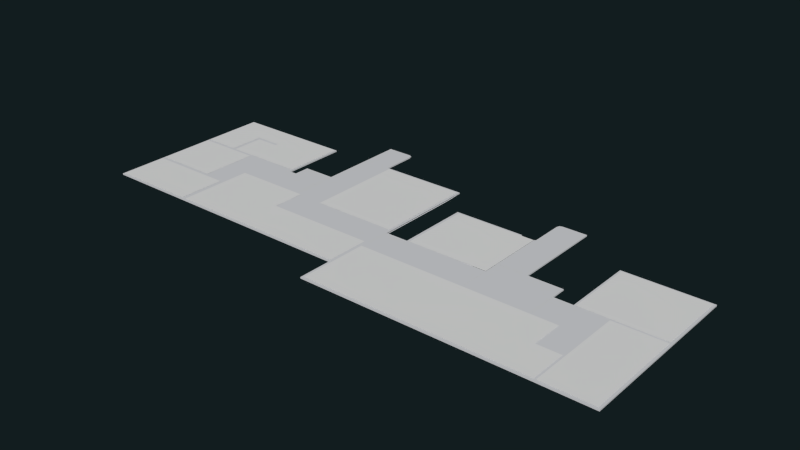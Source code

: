 # Source: St_Etage_bodenDecke.blend  (saved by Blender 2.76.0; exported with 4.5.12 LTS)
import bpy
from mathutils import Matrix  # noqa: F401  (used for matrix-valued properties, if any)

bpy.ops.wm.read_factory_settings(use_empty=True)
scene = bpy.context.scene
scene.name = 'Scene'

# ---- collections
col_collection_11 = bpy.data.collections.new('Collection 11'); scene.collection.children.link(col_collection_11)
col_collection_12 = bpy.data.collections.new('Collection 12'); scene.collection.children.link(col_collection_12)
col_collection_12.hide_render = True
col_collection_12.hide_viewport = True

# ---- materials (node trees are filled in below, after node groups)
mat_floor_mat = bpy.data.materials.new('floor_mat')
mat_floor_mat.alpha_threshold = 0.0
mat_floor_mat.use_transparent_shadow = False
mat_floor_mat.diffuse_color = (0.7047, 0.7124, 0.7357, 1.0)
mat_floor_mat.roughness = 0.5
mat_ceiling_mat = bpy.data.materials.new('ceiling_mat')
mat_ceiling_mat.alpha_threshold = 0.0
mat_ceiling_mat.use_transparent_shadow = False
mat_ceiling_mat.diffuse_color = (0.8841, 0.8572, 0.9114, 1.0)
mat_ceiling_mat.roughness = 0.5

# ---- material node trees

# ---- world
world_world = bpy.data.worlds.new('World'); scene.world = world_world
world_world.color = (0.005979, 0.01231, 0.01341)
world_world.use_sun_shadow = False
world_world.sun_shadow_jitter_overblur = 0.0
world_world.cycles.sampling_method = 'MANUAL'
world_world.cycles.sample_map_resolution = 256

# ---- meshes
me_plane_014 = bpy.data.meshes.new('Plane.014')
me_plane_014.from_pydata([(3.006, 2.599, 0.0), (-3.006, 2.599, 0.0), (3.006, -2.599, 0.0), (-3.006, -2.599, 0.0)], [], [(3, 2, 0, 1)])
_uv = me_plane_014.uv_layers.new(name='UVMap')
_uv.uv.foreach_set('vector', [4.267, 0.4756, 5.842, 0.4756, 5.842, 1.837, 4.267, 1.837])
me_plane_014.use_remesh_preserve_volume = False
me_plane_014.use_remesh_preserve_attributes = False
me_plane_014.use_mirror_vertex_groups = False
me_plane_014.update()
me_plane_013 = bpy.data.meshes.new('Plane.013')
me_plane_013.from_pydata([(6.489, 2.59, 0.0), (-8.244, 2.59, 0.0), (6.489, 0.2029, 0.0), (-8.244, 0.2029, 0.0), (-8.244, -2.59, 0.0), (6.489, -2.59, 0.0), (8.244, 0.2029, 0.0), (8.244, -2.59, 0.0)], [], [(3, 2, 0, 1), (2, 3, 4, 5), (2, 5, 7, 6)])
_uv = me_plane_013.uv_layers.new(name='UVMap')
_uv.uv.foreach_set('vector', [0.5148, -0.785, 4.373, -0.785, 4.373, -0.1598, 0.5148, -0.1598, 4.373, -0.785, 0.5148, -0.785, 0.5148, -1.516, 4.373, -1.516, 4.373, -0.785, 4.373, -1.516, 4.832, -1.516, 4.832, -0.785])
me_plane_013.use_remesh_preserve_volume = False
me_plane_013.use_remesh_preserve_attributes = False
me_plane_013.use_mirror_vertex_groups = False
me_plane_013.update()
me_plane_011 = bpy.data.meshes.new('Plane.011')
me_plane_011.from_pydata([(3.1, 3.652, 0.0), (-3.1, 3.652, 0.0), (3.1, -3.652, 0.0), (-3.1, -3.652, 0.0)], [], [(3, 2, 0, 1)])
_uv = me_plane_011.uv_layers.new(name='UVMap')
_uv.uv.foreach_set('vector', [-1.13, 0.5758, 0.4939, 0.5758, 0.4939, 2.394, -1.13, 2.394])
me_plane_011.use_remesh_preserve_volume = False
me_plane_011.use_remesh_preserve_attributes = False
me_plane_011.use_mirror_vertex_groups = False
me_plane_011.update()
me_plane_010 = bpy.data.meshes.new('Plane.010')
me_plane_010.from_pydata([(2.991, 2.617, 0.0), (-2.991, 2.617, 0.0), (2.991, -2.617, 0.0), (-2.991, -2.617, 0.0)], [], [(3, 2, 0, 1)])
_uv = me_plane_010.uv_layers.new(name='UVMap')
_uv.uv.foreach_set('vector', [1.035, 0.4632, 2.602, 0.4632, 2.602, 1.834, 1.035, 1.834])
me_plane_010.use_remesh_preserve_volume = False
me_plane_010.use_remesh_preserve_attributes = False
me_plane_010.use_mirror_vertex_groups = False
me_plane_010.update()
me_plane_009 = bpy.data.meshes.new('Plane.009')
me_plane_009.from_pydata([(-6.81, 0.4022, 0.0), (-1.194, 0.4022, 0.0), (-6.81, 2.78, 0.0), (-1.194, 2.78, 0.0), (-6.81, -2.78, 0.0), (-1.194, -2.78, 0.0), (6.81, 0.4022, 0.0), (6.81, -2.78, 0.0)], [], [(0, 1, 3, 2), (1, 0, 4, 5), (1, 5, 7, 6)])
_uv = me_plane_009.uv_layers.new(name='UVMap')
_uv.uv.foreach_set('vector', [-3.115, -0.01171, -1.644, -0.01171, -1.644, 0.6109, -3.115, 0.6109, -1.644, -0.01171, -3.115, -0.01171, -3.115, -0.8449, -1.644, -0.8449, -1.644, -0.01171, -1.644, -0.8449, 0.4512, -0.8449, 0.4512, -0.01171])
me_plane_009.use_remesh_preserve_volume = False
me_plane_009.use_remesh_preserve_attributes = False
me_plane_009.use_mirror_vertex_groups = False
me_plane_009.update()
me_plane_008 = bpy.data.meshes.new('Plane.008')
me_plane_008.from_pydata([(-3.152, -1.734, 0.0), (3.152, -1.734, 0.0), (-3.152, 1.734, 0.0), (3.152, 1.734, 0.0)], [], [(0, 1, 3, 2)])
_uv = me_plane_008.uv_layers.new(name='UVMap')
_uv.uv.foreach_set('vector', [-4.849, -0.8449, -3.199, -0.8449, -3.199, 0.06295, -4.849, 0.06295])
me_plane_008.use_remesh_preserve_volume = False
me_plane_008.use_remesh_preserve_attributes = False
me_plane_008.use_mirror_vertex_groups = False
me_plane_008.update()
me_plane_007 = bpy.data.meshes.new('Plane.007')
me_plane_007.from_pydata([(-2.327, -2.1, 0.0), (2.327, -2.1, 0.0), (-2.327, 2.1, 0.0), (2.327, 2.1, 0.0)], [], [(0, 1, 3, 2)])
_uv = me_plane_007.uv_layers.new(name='UVMap')
_uv.uv.foreach_set('vector', [-4.849, 0.1277, -3.631, 0.1277, -3.631, 1.227, -4.849, 1.227])
me_plane_007.use_remesh_preserve_volume = False
me_plane_007.use_remesh_preserve_attributes = False
me_plane_007.use_mirror_vertex_groups = False
me_plane_007.update()
me_plane_005 = bpy.data.meshes.new('Plane.005')
me_plane_005.from_pydata([(-1.769, -2.303, 0.0), (-4.407, -2.303, 0.0), (-4.407, 2.303, 0.0), (-4.407, 0.3713, 0.0), (0.2468, 0.3713, 0.0), (4.407, 0.3713, 0.0), (0.5293, 2.303, 0.0), (4.407, 2.303, 0.0), (0.2468, -2.303, 0.0), (4.407, -2.303, 0.0), (-1.769, 0.3713, 0.0), (-1.769, 2.303, 0.0)], [], [(10, 11, 2, 3), (4, 5, 7, 6), (5, 4, 8, 9), (4, 6, 11, 10), (10, 3, 1, 0)])
_uv = me_plane_005.uv_layers.new(name='UVMap')
_uv.uv.foreach_set('vector', [-4.159, 1.986, -4.159, 2.492, -4.849, 2.492, -4.849, 1.986, -3.557, 1.986, -2.542, 1.986, -2.542, 2.492, -3.557, 2.492, -2.542, 1.986, -3.557, 1.986, -3.557, 1.286, -2.542, 1.286, -3.557, 1.986, -3.557, 2.492, -4.159, 2.492, -4.159, 1.986, -4.159, 1.986, -4.849, 1.986, -4.849, 1.286, -4.159, 1.286])
me_plane_005.use_remesh_preserve_volume = False
me_plane_005.use_remesh_preserve_attributes = False
me_plane_005.use_mirror_vertex_groups = False
me_plane_005.update()
me_plane_004 = bpy.data.meshes.new('Plane.004')
me_plane_004.from_pydata([(-0.938, 3.339, 0.05), (0.3241, -3.42, 0.05), (-1.12, -0.9146, 0.05), (0.3241, -0.9146, 0.05), (-1.12, -3.42, 0.05), (0.3241, 3.42, 0.05), (1.12, -0.9146, 0.05), (1.12, 3.42, 0.05), (-0.7205, -0.9146, 0.05), (-0.7205, 3.42, 0.05), (-0.7205, -3.42, 0.05), (-1.009, 3.126, 0.05), (0.3241, 3.126, 0.05), (1.12, 3.126, 0.05), (-0.7205, 3.126, 0.05), (-1.009, 0.7184, 0.05), (0.3241, 0.7184, 0.05), (1.12, 0.7184, 0.05), (-0.7205, 0.7184, 0.05), (-1.12, 0.6378, 0.05), (0.3241, 0.6378, 0.05), (1.12, 0.6378, 0.05), (-0.7205, 0.6378, 0.05), (1.12, -3.42, 0.05), (-0.938, 3.339, -0.05), (0.3241, -3.42, -0.05), (-1.12, -0.9146, -0.05), (0.3241, -0.9146, -0.05), (-1.12, -3.42, -0.05), (0.3241, 3.42, -0.05), (1.12, -0.9146, -0.05), (1.12, 3.42, -0.05), (-0.7205, -0.9146, -0.05), (-0.7205, 3.42, -0.05), (-0.7205, -3.42, -0.05), (-1.009, 3.126, -0.05), (0.3241, 3.126, -0.05), (1.12, 3.126, -0.05), (-0.7205, 3.126, -0.05), (-1.009, 0.7184, -0.05), (0.3241, 0.7184, -0.05), (1.12, 0.7184, -0.05), (-0.7205, 0.7184, -0.05), (-1.12, 0.6378, -0.05), (0.3241, 0.6378, -0.05), (1.12, 0.6378, -0.05), (-0.7205, 0.6378, -0.05), (1.12, -3.42, -0.05)], [], [(8, 2, 4, 10), (22, 8, 3, 20), (20, 3, 6, 21), (19, 2, 8, 22), (3, 8, 10, 1), (0, 11, 14, 9), (5, 12, 13, 7), (9, 14, 12, 5), (11, 15, 18, 14), (12, 16, 17, 13), (14, 18, 16, 12), (15, 19, 22, 18), (16, 20, 21, 17), (18, 22, 20, 16), (3, 1, 23, 6), (34, 28, 26, 32), (44, 27, 32, 46), (45, 30, 27, 44), (46, 32, 26, 43), (25, 34, 32, 27), (33, 38, 35, 24), (31, 37, 36, 29), (29, 36, 38, 33), (38, 42, 39, 35), (37, 41, 40, 36), (36, 40, 42, 38), (42, 46, 43, 39), (41, 45, 44, 40), (40, 44, 46, 42), (30, 47, 25, 27), (4, 2, 26, 28), (2, 19, 43, 26), (0, 9, 33, 24), (7, 13, 37, 31), (5, 7, 31, 29), (9, 5, 29, 33), (11, 0, 24, 35), (13, 17, 41, 37), (15, 11, 35, 39), (17, 21, 45, 41), (19, 15, 39, 43), (21, 6, 30, 45), (6, 23, 47, 30)])
_uv = me_plane_004.uv_layers.new(name='UVMap')
_uv.uv.foreach_set('vector', [6.858, 0.4536, 6.676, 0.4536, 6.676, -0.686, 6.858, -0.686, 6.858, 1.16, 6.858, 0.4536, 7.333, 0.4536, 7.333, 1.16, 7.333, 1.16, 7.333, 0.4536, 7.695, 0.4536, 7.695, 1.16, 6.676, 1.16, 6.676, 0.4536, 6.858, 0.4536, 6.858, 1.16, 7.333, 0.4536, 6.858, 0.4536, 6.858, -0.686, 7.333, -0.686, 6.759, 2.389, 6.726, 2.292, 6.858, 2.292, 6.858, 2.425, 7.333, 2.425, 7.333, 2.292, 7.695, 2.292, 7.695, 2.425, 6.858, 2.425, 6.858, 2.292, 7.333, 2.292, 7.333, 2.425, 6.726, 2.292, 6.726, 1.196, 6.858, 1.196, 6.858, 2.292, 7.333, 2.292, 7.333, 1.196, 7.695, 1.196, 7.695, 2.292, 6.858, 2.292, 6.858, 1.196, 7.333, 1.196, 7.333, 2.292, 6.726, 1.196, 6.676, 1.16, 6.858, 1.16, 6.858, 1.196, 7.333, 1.196, 7.333, 1.16, 7.695, 1.16, 7.695, 1.196, 6.858, 1.196, 6.858, 1.16, 7.333, 1.16, 7.333, 1.196, 7.333, 0.4536, 7.333, -0.686, 7.695, -0.686, 7.695, 0.4536, 6.858, -0.686, 6.676, -0.686, 6.676, 0.4536, 6.858, 0.4536, 7.333, 1.16, 7.333, 0.4536, 6.858, 0.4536, 6.858, 1.16, 7.695, 1.16, 7.695, 0.4536, 7.333, 0.4536, 7.333, 1.16, 6.858, 1.16, 6.858, 0.4536, 6.676, 0.4536, 6.676, 1.16, 7.333, -0.686, 6.858, -0.686, 6.858, 0.4536, 7.333, 0.4536, 6.858, 2.425, 6.858, 2.292, 6.726, 2.292, 6.759, 2.389, 7.695, 2.425, 7.695, 2.292, 7.333, 2.292, 7.333, 2.425, 7.333, 2.425, 7.333, 2.292, 6.858, 2.292, 6.858, 2.425, 6.858, 2.292, 6.858, 1.196, 6.726, 1.196, 6.726, 2.292, 7.695, 2.292, 7.695, 1.196, 7.333, 1.196, 7.333, 2.292, 7.333, 2.292, 7.333, 1.196, 6.858, 1.196, 6.858, 2.292, 6.858, 1.196, 6.858, 1.16, 6.676, 1.16, 6.726, 1.196, 7.695, 1.196, 7.695, 1.16, 7.333, 1.16, 7.333, 1.196, 7.333, 1.196, 7.333, 1.16, 6.858, 1.16, 6.858, 1.196, 7.695, 0.4536, 7.695, -0.686, 7.333, -0.686, 7.333, 0.4536, 6.676, -0.686, 6.676, 0.4536, 6.676, 0.4536, 6.676, -0.686, 6.676, 0.4536, 6.676, 1.16, 6.676, 1.16, 6.676, 0.4536, 6.759, 2.389, 6.858, 2.425, 6.858, 2.425, 6.759, 2.389, 7.695, 2.425, 7.695, 2.292, 7.695, 2.292, 7.695, 2.425, 7.333, 2.425, 7.695, 2.425, 7.695, 2.425, 7.333, 2.425, 6.858, 2.425, 7.333, 2.425, 7.333, 2.425, 6.858, 2.425, 6.726, 2.292, 6.759, 2.389, 6.759, 2.389, 6.726, 2.292, 7.695, 2.292, 7.695, 1.196, 7.695, 1.196, 7.695, 2.292, 6.726, 1.196, 6.726, 2.292, 6.726, 2.292, 6.726, 1.196, 7.695, 1.196, 7.695, 1.16, 7.695, 1.16, 7.695, 1.196, 6.676, 1.16, 6.726, 1.196, 6.726, 1.196, 6.676, 1.16, 7.695, 1.16, 7.695, 0.4536, 7.695, 0.4536, 7.695, 1.16, 7.695, 0.4536, 7.695, -0.686, 7.695, -0.686, 7.695, 0.4536])
me_plane_004.materials.append(mat_floor_mat)
me_plane_004.use_remesh_preserve_volume = False
me_plane_004.use_remesh_preserve_attributes = False
me_plane_004.use_mirror_vertex_groups = False
me_plane_004.update()
me_plane_002 = bpy.data.meshes.new('Plane.002')
me_plane_002.from_pydata([(-0.8936, -1.236, 0.0), (0.8936, -1.236, 0.0), (-0.8936, 1.236, 0.0), (0.8936, 1.236, 0.0)], [], [(0, 1, 3, 2)])
_uv = me_plane_002.uv_layers.new(name='UVMap')
_uv.uv.foreach_set('vector', [0.2083, 0.06709, 0.7646, 0.06709, 0.7646, 0.9719, 0.2083, 0.9719])
me_plane_002.use_remesh_preserve_volume = False
me_plane_002.use_remesh_preserve_attributes = False
me_plane_002.use_mirror_vertex_groups = False
me_plane_002.update()
me_plane = bpy.data.meshes.new('Plane')
me_plane.from_pydata([(1.853, 3.738, 0.0), (-1.853, 3.738, 0.0), (1.853, -0.9449, 0.0), (-1.853, -0.9449, 0.0), (1.853, -3.738, 0.0), (-1.853, -3.738, 0.0)], [], [(3, 2, 0, 1), (2, 3, 5, 4)])
_uv = me_plane.uv_layers.new(name='UVMap')
_uv.uv.foreach_set('vector', [4.871, -0.785, 5.842, -0.785, 5.842, 0.4412, 4.871, 0.4412, 5.842, -0.785, 4.871, -0.785, 4.871, -1.516, 5.842, -1.516])
me_plane.use_remesh_preserve_volume = False
me_plane.use_remesh_preserve_attributes = False
me_plane.use_mirror_vertex_groups = False
me_plane.update()
me_plane_028 = bpy.data.meshes.new('Plane.028')
me_plane_028.from_pydata([(-0.8987, 3.405, 0.05), (-1.48, 3.405, 0.05), (-0.8987, 4.584, 0.05), (-1.48, -4.584, 0.05), (-0.8987, -4.584, 0.05), (-1.48, 0.5393, 0.05), (-0.8987, 0.5393, 0.05), (1.48, 4.584, 0.05), (1.48, -4.584, 0.05), (1.48, 3.405, 0.05), (1.48, 0.5393, 0.05), (-0.8987, 3.405, -0.05), (-1.48, 3.405, -0.05), (-0.8987, 4.584, -0.05), (-1.48, -4.584, -0.05), (-0.8987, -4.584, -0.05), (-1.48, 0.5393, -0.05), (-0.8987, 0.5393, -0.05), (1.48, 4.584, -0.05), (1.48, -4.584, -0.05), (1.48, 3.405, -0.05), (1.48, 0.5393, -0.05)], [], [(6, 5, 3, 4), (0, 1, 5, 6), (0, 6, 10, 9), (6, 4, 8, 10), (2, 0, 9, 7), (15, 14, 16, 17), (17, 16, 12, 11), (20, 21, 17, 11), (21, 19, 15, 17), (18, 20, 11, 13), (2, 7, 18, 13), (0, 2, 13, 11), (1, 0, 11, 12), (4, 3, 14, 15), (8, 4, 15, 19), (1, 12, 16, 14, 3, 5), (9, 10, 8, 19, 21, 20, 18, 7)])
_uv = me_plane_028.uv_layers.new(name='UVMap')
_uv.uv.foreach_set('vector', [-1.943, -1.235, -2.208, -1.235, -2.208, -3.583, -1.943, -3.583, -1.943, 0.06833, -2.208, 0.06833, -2.208, -1.235, -1.943, -1.235, -1.943, 0.06833, -1.943, -1.235, -0.8613, -1.235, -0.8613, 0.06833, -1.943, -1.235, -1.943, -3.583, -0.8613, -3.583, -0.8613, -1.235, -1.943, 0.6046, -1.943, 0.06833, -0.8613, 0.06833, -0.8613, 0.6046, -1.943, -3.583, -2.208, -3.583, -2.208, -1.235, -1.943, -1.235, -1.943, -1.235, -2.208, -1.235, -2.208, 0.06833, -1.943, 0.06833, -0.8613, 0.06833, -0.8613, -1.235, -1.943, -1.235, -1.943, 0.06833, -0.8613, -1.235, -0.8613, -3.583, -1.943, -3.583, -1.943, -1.235, -0.8613, 0.6046, -0.8613, 0.06833, -1.943, 0.06833, -1.943, 0.6046, -1.943, 0.6046, -0.8613, 0.6046, -0.8613, 0.6046, -1.943, 0.6046, -1.943, 0.06833, -1.943, 0.6046, -1.943, 0.6046, -1.943, 0.06833, -2.208, 0.06833, -1.943, 0.06833, -1.943, 0.06833, -2.208, 0.06833, -1.943, -3.583, -2.208, -3.583, -2.208, -3.583, -1.943, -3.583, -0.8613, -3.583, -1.943, -3.583, -1.943, -3.583, -0.8613, -3.583, -2.208, 0.06833, -2.208, -1.235, -2.208, -3.583, -2.208, -3.583, -2.208, -1.235, -2.208, 0.06833, -0.8613, 0.06833, -0.8613, -1.235, -0.8613, -3.583, -0.8613, -3.583, -0.8613, -1.235, -0.8613, 0.06833, -0.8613, 0.6046, -0.8613, 0.6046])
me_plane_028.materials.append(mat_floor_mat)
me_plane_028.use_remesh_preserve_volume = False
me_plane_028.use_remesh_preserve_attributes = False
me_plane_028.use_mirror_vertex_groups = False
me_plane_028.update()
me_plane_027 = bpy.data.meshes.new('Plane.027')
me_plane_027.from_pydata([(-3.595, 1.268, 0.05), (-3.595, 3.598, 0.05), (4.36, -2.776, 0.05), (4.297, 5.087, 0.05), (-2.255, 5.087, 0.05), (4.057, -7.899, 0.05), (-2.043, -7.899, 0.05), (4.297, 4.597, 0.05), (4.36, 3.598, 0.05), (4.36, 1.268, 0.05), (-3.595, -7.899, 0.05), (4.36, 0.08922, 0.05), (-3.595, 0.08922, 0.05), (-2.043, 1.268, 0.05), (-3.595, 4.597, 0.05), (-3.595, -2.776, 0.05), (-2.043, -2.776, 0.05), (-3.595, 5.144, 0.05), (-2.317, 7.838, 0.05), (-3.595, 7.899, 0.05), (-2.043, 4.597, 0.05), (-2.043, 0.08922, 0.05), (-2.043, 3.598, 0.05), (-4.36, 3.598, 0.05), (-4.36, 4.597, 0.05), (-4.36, 5.144, 0.05), (-4.36, 7.899, 0.05), (-4.36, 1.268, 0.05), (-4.36, -7.899, 0.05), (-4.36, 0.08922, 0.05), (-4.36, -2.776, 0.05), (-2.565, 5.144, 0.05), (-2.565, 7.899, 0.05), (-2.401, 4.597, 0.05), (-3.595, 7.593, 0.05), (-2.255, 7.593, 0.05), (-4.36, 7.593, 0.05), (-2.565, 7.593, 0.05), (-3.595, 1.268, -0.05), (-3.595, 3.598, -0.05), (4.36, -2.776, -0.05), (4.297, 5.087, -0.05), (-2.255, 5.087, -0.05), (4.057, -7.899, -0.05), (-2.043, -7.899, -0.05), (4.297, 4.597, -0.05), (4.36, 3.598, -0.05), (4.36, 1.268, -0.05), (-3.595, -7.899, -0.05), (4.36, 0.08922, -0.05), (-3.595, 0.08922, -0.05), (-2.043, 1.268, -0.05), (-3.595, 4.597, -0.05), (-3.595, -2.776, -0.05), (-2.043, -2.776, -0.05), (-3.595, 5.144, -0.05), (-2.317, 7.838, -0.05), (-3.595, 7.899, -0.05), (-2.043, 4.597, -0.05), (-2.043, 0.08922, -0.05), (-2.043, 3.598, -0.05), (-4.36, 3.598, -0.05), (-4.36, 4.597, -0.05), (-4.36, 5.144, -0.05), (-4.36, 7.899, -0.05), (-4.36, 1.268, -0.05), (-4.36, -7.899, -0.05), (-4.36, 0.08922, -0.05), (-4.36, -2.776, -0.05), (-2.565, 5.144, -0.05), (-2.565, 7.899, -0.05), (-2.401, 4.597, -0.05), (-3.595, 7.593, -0.05), (-2.255, 7.593, -0.05), (-4.36, 7.593, -0.05), (-2.565, 7.593, -0.05)], [], [(27, 29, 12, 0), (30, 28, 10, 15), (10, 6, 16, 15), (29, 30, 15, 12), (6, 5, 2, 16), (37, 35, 18, 32), (34, 19, 26, 36), (14, 17, 25, 24), (1, 14, 24, 23), (21, 13, 0, 12), (11, 9, 13, 21), (14, 1, 22, 20, 7), (33, 20, 4, 31), (8, 7, 20, 22), (1, 0, 13, 22), (8, 22, 13, 9), (15, 16, 21, 12), (11, 21, 16, 2), (20, 7, 3, 4), (0, 1, 23, 27), (14, 33, 31, 17), (34, 37, 32, 19), (17, 31, 37, 34), (17, 34, 36, 25), (31, 4, 35, 37), (38, 50, 67, 65), (53, 48, 66, 68), (53, 54, 44, 48), (50, 53, 68, 67), (54, 40, 43, 44), (70, 56, 73, 75), (74, 64, 57, 72), (62, 63, 55, 52), (61, 62, 52, 39), (50, 38, 51, 59), (59, 51, 47, 49), (45, 58, 60, 39, 52), (69, 42, 58, 71), (60, 58, 45, 46), (60, 51, 38, 39), (47, 51, 60, 46), (50, 59, 54, 53), (40, 54, 59, 49), (42, 41, 45, 58), (65, 61, 39, 38), (55, 69, 71, 52), (57, 70, 75, 72), (72, 75, 69, 55), (63, 74, 72, 55), (75, 73, 42, 69), (5, 6, 44, 43), (4, 3, 41, 42), (6, 10, 48, 44), (10, 28, 66, 48), (14, 7, 45, 52), (19, 32, 70, 57), (18, 35, 73, 56), (23, 24, 62, 61), (24, 25, 63, 62), (25, 36, 74, 63), (26, 19, 57, 64), (20, 33, 71, 58), (27, 23, 61, 65), (32, 18, 56, 70), (33, 14, 52, 71), (35, 4, 42, 73), (36, 26, 64, 74), (3, 7, 45, 41), (29, 27, 65, 67, 68, 66, 28, 30)])
_uv = me_plane_027.uv_layers.new(name='UVMap')
_uv.uv.foreach_set('vector', [-0.8613, 0.6046, -0.8613, 0.06833, -0.5137, 0.06833, -0.5137, 0.6046, -0.8613, -1.235, -0.8613, -3.583, -0.5137, -3.583, -0.5137, -1.235, -0.5137, -3.583, 0.1927, -3.583, 0.1927, -1.235, -0.5137, -1.235, -0.8613, 0.06833, -0.8613, -1.235, -0.5137, -1.235, -0.5137, 0.06833, 0.1927, -3.583, 2.943, -3.583, 3.105, -1.235, 0.1927, -1.235, -0.04475, 3.482, 0.09594, 3.482, 0.0681, 3.593, -0.04475, 3.621, -0.5137, 3.482, -0.5137, 3.621, -0.8613, 3.621, -0.8613, 3.482, -0.5137, 2.119, -0.5137, 2.368, -0.8613, 2.368, -0.8613, 2.119, -0.5137, 1.664, -0.5137, 2.119, -0.8613, 2.119, -0.8613, 1.664, 0.1927, 0.06833, 0.1927, 0.6046, -0.5137, 0.6046, -0.5137, 0.06833, 3.105, 0.06833, 3.105, 0.6046, 0.1927, 0.6046, 0.1927, 0.06833, -0.5137, 2.119, -0.5137, 1.664, 0.1927, 1.664, 0.1927, 2.119, 3.105, 2.119, 0.02969, 2.119, 0.1927, 2.119, 0.09594, 2.368, -0.04475, 2.368, 3.105, 1.664, 3.105, 2.119, 0.1927, 2.119, 0.1927, 1.664, -0.5137, 1.664, -0.5137, 0.6046, 0.1927, 0.6046, 0.1927, 1.664, 3.105, 1.664, 0.1927, 1.664, 0.1927, 0.6046, 3.105, 0.6046, -0.5137, -1.235, 0.1927, -1.235, 0.1927, 0.06833, -0.5137, 0.06833, 3.105, 0.06833, 0.1927, 0.06833, 0.1927, -1.235, 3.105, -1.235, 0.1927, 2.119, 3.105, 2.119, 3.105, 2.368, 0.09594, 2.368, -0.5137, 0.6046, -0.5137, 1.664, -0.8613, 1.664, -0.8613, 0.6046, -0.5137, 2.119, 0.02969, 2.119, -0.04475, 2.368, -0.5137, 2.368, -0.5137, 3.482, -0.04475, 3.482, -0.04475, 3.621, -0.5137, 3.621, -0.5137, 2.368, -0.04475, 2.368, -0.04475, 3.482, -0.5137, 3.482, -0.5137, 2.368, -0.5137, 3.482, -0.8613, 3.482, -0.8613, 2.368, -0.04475, 2.368, 0.09594, 2.368, 0.09594, 3.482, -0.04475, 3.482, -0.5137, 0.6046, -0.5137, 0.06833, -0.8613, 0.06833, -0.8613, 0.6046, -0.5137, -1.235, -0.5137, -3.583, -0.8613, -3.583, -0.8613, -1.235, -0.5137, -1.235, 0.1927, -1.235, 0.1927, -3.583, -0.5137, -3.583, -0.5137, 0.06833, -0.5137, -1.235, -0.8613, -1.235, -0.8613, 0.06833, 0.1927, -1.235, 3.105, -1.235, 2.943, -3.583, 0.1927, -3.583, -0.04475, 3.621, 0.0681, 3.593, 0.09594, 3.482, -0.04475, 3.482, -0.8613, 3.482, -0.8613, 3.621, -0.5137, 3.621, -0.5137, 3.482, -0.8613, 2.119, -0.8613, 2.368, -0.5137, 2.368, -0.5137, 2.119, -0.8613, 1.664, -0.8613, 2.119, -0.5137, 2.119, -0.5137, 1.664, -0.5137, 0.06833, -0.5137, 0.6046, 0.1927, 0.6046, 0.1927, 0.06833, 0.1927, 0.06833, 0.1927, 0.6046, 3.105, 0.6046, 3.105, 0.06833, 3.105, 2.119, 0.1927, 2.119, 0.1927, 1.664, -0.5137, 1.664, -0.5137, 2.119, -0.04475, 2.368, 0.09594, 2.368, 0.1927, 2.119, 0.02969, 2.119, 0.1927, 1.664, 0.1927, 2.119, 3.105, 2.119, 3.105, 1.664, 0.1927, 1.664, 0.1927, 0.6046, -0.5137, 0.6046, -0.5137, 1.664, 3.105, 0.6046, 0.1927, 0.6046, 0.1927, 1.664, 3.105, 1.664, -0.5137, 0.06833, 0.1927, 0.06833, 0.1927, -1.235, -0.5137, -1.235, 3.105, -1.235, 0.1927, -1.235, 0.1927, 0.06833, 3.105, 0.06833, 0.09594, 2.368, 3.105, 2.368, 3.105, 2.119, 0.1927, 2.119, -0.8613, 0.6046, -0.8613, 1.664, -0.5137, 1.664, -0.5137, 0.6046, -0.5137, 2.368, -0.04475, 2.368, 0.02969, 2.119, -0.5137, 2.119, -0.5137, 3.621, -0.04475, 3.621, -0.04475, 3.482, -0.5137, 3.482, -0.5137, 3.482, -0.04475, 3.482, -0.04475, 2.368, -0.5137, 2.368, -0.8613, 2.368, -0.8613, 3.482, -0.5137, 3.482, -0.5137, 2.368, -0.04475, 3.482, 0.09594, 3.482, 0.09594, 2.368, -0.04475, 2.368, 2.943, -3.583, 0.1927, -3.583, 0.1927, -3.583, 2.943, -3.583, 0.09594, 2.368, 3.105, 2.368, 3.105, 2.368, 0.09594, 2.368, 0.1927, -3.583, -0.5137, -3.583, -0.5137, -3.583, 0.1927, -3.583, -0.5137, -3.583, -0.8613, -3.583, -0.8613, -3.583, -0.5137, -3.583, -0.5137, 2.119, 3.105, 2.119, 3.105, 2.119, -0.5137, 2.119, -0.5137, 3.621, -0.04475, 3.621, -0.04475, 3.621, -0.5137, 3.621, 0.0681, 3.593, 0.09594, 3.482, 0.09594, 3.482, 0.0681, 3.593, -0.8613, 1.664, -0.8613, 2.119, -0.8613, 2.119, -0.8613, 1.664, -0.8613, 2.119, -0.8613, 2.368, -0.8613, 2.368, -0.8613, 2.119, -0.8613, 2.368, -0.8613, 3.482, -0.8613, 3.482, -0.8613, 2.368, -0.8613, 3.621, -0.5137, 3.621, -0.5137, 3.621, -0.8613, 3.621, 0.1927, 2.119, 0.02969, 2.119, 0.02969, 2.119, 0.1927, 2.119, -0.8613, 0.6046, -0.8613, 1.664, -0.8613, 1.664, -0.8613, 0.6046, -0.04475, 3.621, 0.0681, 3.593, 0.0681, 3.593, -0.04475, 3.621, 0.02969, 2.119, -0.5137, 2.119, -0.5137, 2.119, 0.02969, 2.119, 0.09594, 3.482, 0.09594, 2.368, 0.09594, 2.368, 0.09594, 3.482, -0.8613, 3.482, -0.8613, 3.621, -0.8613, 3.621, -0.8613, 3.482, 3.105, 2.368, 3.105, 2.119, 3.105, 2.119, 3.105, 2.368, -0.8613, 0.6046, -0.8613, 0.6046, -0.8613, 0.06833, -0.8613, -1.235, -0.8613, -3.583, -0.8613, -3.583, -0.8613, -1.235, -0.8613, 0.06833])
me_plane_027.materials.append(mat_floor_mat)
me_plane_027.use_remesh_preserve_volume = False
me_plane_027.use_remesh_preserve_attributes = False
me_plane_027.use_mirror_vertex_groups = False
me_plane_027.update()
me_plane_025 = bpy.data.meshes.new('Plane.025')
me_plane_025.from_pydata([(-3.773, 1.169, 0.05), (4.076, 1.171, 0.05), (-4.076, -6.538, 0.05), (3.087, 6.538, 0.05), (-2.112, 1.169, 0.05), (-2.112, 6.538, 0.05), (3.087, 1.169, 0.05), (-4.076, -3.992, 0.05), (-2.112, -6.538, 0.05), (3.087, -6.538, 0.05), (-2.112, -3.592, 0.05), (3.087, -3.592, 0.05), (4.076, -6.538, 0.05), (4.076, -3.592, 0.05), (-3.773, 1.169, -0.05), (4.076, 1.171, -0.05), (-4.076, -6.538, -0.05), (3.087, 6.538, -0.05), (-2.112, 1.169, -0.05), (-2.112, 6.538, -0.05), (3.087, 1.169, -0.05), (-4.076, -3.992, -0.05), (-2.112, -6.538, -0.05), (3.087, -6.538, -0.05), (-2.112, -3.592, -0.05), (3.087, -3.592, -0.05), (4.076, -6.538, -0.05), (4.076, -3.592, -0.05)], [], [(5, 4, 6, 3), (4, 0, 7, 10), (7, 2, 8, 10), (6, 4, 10, 11), (9, 11, 10, 8), (1, 6, 11, 13), (12, 13, 11, 9), (17, 20, 18, 19), (24, 21, 14, 18), (24, 22, 16, 21), (25, 24, 18, 20), (22, 24, 25, 23), (27, 25, 20, 15), (23, 25, 27, 26), (2, 7, 21, 16), (0, 4, 18, 14), (4, 5, 19, 18), (6, 1, 15, 20), (3, 6, 20, 17), (8, 2, 16, 22), (5, 3, 17, 19), (9, 8, 22, 23), (12, 9, 23, 26), (0, 14, 21, 7), (1, 13, 12, 26, 27, 15)])
_uv = me_plane_025.uv_layers.new(name='UVMap')
_uv.uv.foreach_set('vector', [3.861, 1.231, 3.861, -1.235, 6.226, -1.235, 6.226, 1.231, 3.861, -1.235, 3.105, -1.235, 2.943, -3.583, 3.861, -3.401, 2.943, -3.583, 2.943, -4.766, 3.861, -4.766, 3.861, -3.401, 6.226, -1.235, 3.861, -1.235, 3.861, -3.401, 6.226, -3.401, 6.226, -4.766, 6.226, -3.401, 3.861, -3.401, 3.861, -4.766, 6.676, -1.234, 6.226, -1.235, 6.226, -3.401, 6.676, -3.401, 6.676, -4.766, 6.676, -3.401, 6.226, -3.401, 6.226, -4.766, 6.226, 1.231, 6.226, -1.235, 3.861, -1.235, 3.861, 1.231, 3.861, -3.401, 2.943, -3.583, 3.105, -1.235, 3.861, -1.235, 3.861, -3.401, 3.861, -4.766, 2.943, -4.766, 2.943, -3.583, 6.226, -3.401, 3.861, -3.401, 3.861, -1.235, 6.226, -1.235, 3.861, -4.766, 3.861, -3.401, 6.226, -3.401, 6.226, -4.766, 6.676, -3.401, 6.226, -3.401, 6.226, -1.235, 6.676, -1.234, 6.226, -4.766, 6.226, -3.401, 6.676, -3.401, 6.676, -4.766, 2.943, -4.766, 2.943, -3.583, 2.943, -3.583, 2.943, -4.766, 3.105, -1.235, 3.861, -1.235, 3.861, -1.235, 3.105, -1.235, 3.861, -1.235, 3.861, 1.231, 3.861, 1.231, 3.861, -1.235, 6.226, -1.235, 6.676, -1.234, 6.676, -1.234, 6.226, -1.235, 6.226, 1.231, 6.226, -1.235, 6.226, -1.235, 6.226, 1.231, 3.861, -4.766, 2.943, -4.766, 2.943, -4.766, 3.861, -4.766, 3.861, 1.231, 6.226, 1.231, 6.226, 1.231, 3.861, 1.231, 6.226, -4.766, 3.861, -4.766, 3.861, -4.766, 6.226, -4.766, 6.676, -4.766, 6.226, -4.766, 6.226, -4.766, 6.676, -4.766, 3.105, -1.235, 2.943, -3.583, 2.943, -3.583, 3.105, -1.235, 6.676, -1.234, 6.676, -3.401, 6.676, -4.766, 6.676, -4.766, 6.676, -3.401, 6.676, -1.234])
me_plane_025.materials.append(mat_floor_mat)
me_plane_025.use_remesh_preserve_volume = False
me_plane_025.use_remesh_preserve_attributes = False
me_plane_025.use_mirror_vertex_groups = False
me_plane_025.update()
me_plane_024 = bpy.data.meshes.new('Plane.024')
me_plane_024.from_pydata([(-2.399, 3.251, 0.05), (-0.9558, 4.457, 0.05), (2.399, 4.457, 0.05), (-2.399, 4.457, 0.05), (2.399, 3.297, 0.05), (-0.9558, 3.251, 0.05), (-2.399, -4.457, 0.05), (-2.399, -1.511, 0.05), (2.399, -4.457, 0.05), (2.399, -1.511, 0.05), (-0.9558, -4.457, 0.05), (-0.9558, -1.511, 0.05), (-2.0, 4.457, 0.05), (-2.0, 3.251, 0.05), (-2.0, -4.457, 0.05), (-2.0, -1.511, 0.05), (-0.1603, 4.457, 0.05), (-0.1603, 3.263, 0.05), (-0.1603, -4.457, 0.05), (-0.1603, -1.511, 0.05), (-2.399, 3.251, -0.05), (-0.9558, 4.457, -0.05), (2.399, 4.457, -0.05), (-2.399, 4.457, -0.05), (2.399, 3.297, -0.05), (-0.9558, 3.251, -0.05), (-2.399, -4.457, -0.05), (-2.399, -1.511, -0.05), (2.399, -4.457, -0.05), (2.399, -1.511, -0.05), (-0.9558, -4.457, -0.05), (-0.9558, -1.511, -0.05), (-2.0, 4.457, -0.05), (-2.0, 3.251, -0.05), (-2.0, -4.457, -0.05), (-2.0, -1.511, -0.05), (-0.1603, 4.457, -0.05), (-0.1603, 3.263, -0.05), (-0.1603, -4.457, -0.05), (-0.1603, -1.511, -0.05)], [], [(13, 5, 1, 12), (16, 1, 5, 17), (15, 7, 6, 14), (19, 11, 10, 18), (17, 19, 9, 4), (13, 0, 7, 15), (5, 13, 15, 11), (11, 15, 14, 10), (0, 13, 12, 3), (5, 11, 19, 17), (9, 19, 18, 8), (2, 16, 17, 4), (32, 21, 25, 33), (37, 25, 21, 36), (34, 26, 27, 35), (38, 30, 31, 39), (24, 29, 39, 37), (35, 27, 20, 33), (31, 35, 33, 25), (30, 34, 35, 31), (23, 32, 33, 20), (37, 39, 31, 25), (28, 38, 39, 29), (24, 37, 36, 22), (0, 3, 23, 20), (2, 4, 24, 22), (14, 6, 26, 34), (18, 10, 30, 38), (10, 14, 34, 30), (16, 2, 22, 36), (8, 18, 38, 28), (0, 20, 27, 26, 6, 7), (8, 28, 29, 24, 4, 9)])
_uv = me_plane_024.uv_layers.new(name='UVMap')
_uv.uv.foreach_set('vector', [6.858, -1.234, 7.333, -1.234, 7.333, -0.686, 6.858, -0.686, 7.695, -0.686, 7.333, -0.686, 7.333, -1.234, 7.695, -1.229, 6.858, -3.401, 6.676, -3.401, 6.676, -4.766, 6.858, -4.766, 7.695, -3.401, 7.333, -3.401, 7.333, -4.766, 7.695, -4.766, 7.695, -1.229, 7.695, -3.401, 8.859, -3.401, 8.859, -1.214, 6.858, -1.234, 6.676, -1.234, 6.676, -3.401, 6.858, -3.401, 7.333, -1.234, 6.858, -1.234, 6.858, -3.401, 7.333, -3.401, 7.333, -3.401, 6.858, -3.401, 6.858, -4.766, 7.333, -4.766, 6.676, -1.234, 6.858, -1.234, 6.858, -0.686, 6.676, -0.686, 7.333, -1.234, 7.333, -3.401, 7.695, -3.401, 7.695, -1.229, 8.859, -3.401, 7.695, -3.401, 7.695, -4.766, 8.859, -4.766, 8.859, -0.686, 7.695, -0.686, 7.695, -1.229, 8.859, -1.214, 6.858, -0.686, 7.333, -0.686, 7.333, -1.234, 6.858, -1.234, 7.695, -1.229, 7.333, -1.234, 7.333, -0.686, 7.695, -0.686, 6.858, -4.766, 6.676, -4.766, 6.676, -3.401, 6.858, -3.401, 7.695, -4.766, 7.333, -4.766, 7.333, -3.401, 7.695, -3.401, 8.859, -1.214, 8.859, -3.401, 7.695, -3.401, 7.695, -1.229, 6.858, -3.401, 6.676, -3.401, 6.676, -1.234, 6.858, -1.234, 7.333, -3.401, 6.858, -3.401, 6.858, -1.234, 7.333, -1.234, 7.333, -4.766, 6.858, -4.766, 6.858, -3.401, 7.333, -3.401, 6.676, -0.686, 6.858, -0.686, 6.858, -1.234, 6.676, -1.234, 7.695, -1.229, 7.695, -3.401, 7.333, -3.401, 7.333, -1.234, 8.859, -4.766, 7.695, -4.766, 7.695, -3.401, 8.859, -3.401, 8.859, -1.214, 7.695, -1.229, 7.695, -0.686, 8.859, -0.686, 6.676, -1.234, 6.676, -0.686, 6.676, -0.686, 6.676, -1.234, 8.859, -0.686, 8.859, -1.214, 8.859, -1.214, 8.859, -0.686, 6.858, -4.766, 6.676, -4.766, 6.676, -4.766, 6.858, -4.766, 7.695, -4.766, 7.333, -4.766, 7.333, -4.766, 7.695, -4.766, 7.333, -4.766, 6.858, -4.766, 6.858, -4.766, 7.333, -4.766, 7.695, -0.686, 8.859, -0.686, 8.859, -0.686, 7.695, -0.686, 8.859, -4.766, 7.695, -4.766, 7.695, -4.766, 8.859, -4.766, 6.676, -1.234, 6.676, -3.401, 6.676, -4.766, 6.676, -4.766, 6.676, -3.401, 6.676, -1.234, 8.859, -4.766, 8.859, -3.401, 8.859, -1.214, 8.859, -1.214, 8.859, -3.401, 8.859, -4.766])
me_plane_024.materials.append(mat_floor_mat)
me_plane_024.use_remesh_preserve_volume = False
me_plane_024.use_remesh_preserve_attributes = False
me_plane_024.use_mirror_vertex_groups = False
me_plane_024.update()
me_plane_022 = bpy.data.meshes.new('Plane.022')
me_plane_022.from_pydata([(3.872, -6.528, 0.05), (3.872, 6.528, 0.05), (-2.459, 1.226, 0.05), (-2.459, 6.528, 0.05), (-3.872, 1.226, 0.05), (3.872, 1.226, 0.05), (-2.459, -6.528, 0.05), (-3.872, -6.528, 0.05), (3.872, -3.582, 0.05), (-2.459, -3.582, 0.05), (-3.872, -3.582, 0.05), (3.872, -6.528, -0.05), (3.872, 6.528, -0.05), (-2.459, 1.226, -0.05), (-2.459, 6.528, -0.05), (-3.872, 1.226, -0.05), (3.872, 1.226, -0.05), (-2.459, -6.528, -0.05), (-3.872, -6.528, -0.05), (3.872, -3.582, -0.05), (-2.459, -3.582, -0.05), (-3.872, -3.582, -0.05)], [], [(3, 2, 5, 1), (8, 5, 2, 9), (10, 7, 6, 9), (4, 10, 9, 2), (0, 8, 9, 6), (12, 16, 13, 14), (20, 13, 16, 19), (20, 17, 18, 21), (13, 20, 21, 15), (17, 20, 19, 11), (2, 3, 14, 13), (4, 2, 13, 15), (1, 5, 16, 12), (3, 1, 12, 14), (5, 8, 19, 16), (0, 6, 17, 11), (6, 7, 18, 17), (8, 0, 11, 19), (7, 10, 4, 15, 21, 18)])
_uv = me_plane_022.uv_layers.new(name='UVMap')
_uv.uv.foreach_set('vector', [9.502, 1.236, 9.502, -1.214, 12.41, -1.214, 12.41, 1.236, 12.41, -3.401, 12.41, -1.214, 9.502, -1.214, 9.502, -3.401, 8.859, -3.401, 8.859, -4.766, 9.502, -4.766, 9.502, -3.401, 8.859, -1.214, 8.859, -3.401, 9.502, -3.401, 9.502, -1.214, 12.41, -4.766, 12.41, -3.401, 9.502, -3.401, 9.502, -4.766, 12.41, 1.236, 12.41, -1.214, 9.502, -1.214, 9.502, 1.236, 9.502, -3.401, 9.502, -1.214, 12.41, -1.214, 12.41, -3.401, 9.502, -3.401, 9.502, -4.766, 8.859, -4.766, 8.859, -3.401, 9.502, -1.214, 9.502, -3.401, 8.859, -3.401, 8.859, -1.214, 9.502, -4.766, 9.502, -3.401, 12.41, -3.401, 12.41, -4.766, 9.502, -1.214, 9.502, 1.236, 9.502, 1.236, 9.502, -1.214, 8.859, -1.214, 9.502, -1.214, 9.502, -1.214, 8.859, -1.214, 12.41, 1.236, 12.41, -1.214, 12.41, -1.214, 12.41, 1.236, 9.502, 1.236, 12.41, 1.236, 12.41, 1.236, 9.502, 1.236, 12.41, -1.214, 12.41, -3.401, 12.41, -3.401, 12.41, -1.214, 12.41, -4.766, 9.502, -4.766, 9.502, -4.766, 12.41, -4.766, 9.502, -4.766, 8.859, -4.766, 8.859, -4.766, 9.502, -4.766, 12.41, -3.401, 12.41, -4.766, 12.41, -4.766, 12.41, -3.401, 8.859, -4.766, 8.859, -3.401, 8.859, -1.214, 8.859, -1.214, 8.859, -3.401, 8.859, -4.766])
me_plane_022.materials.append(mat_floor_mat)
me_plane_022.use_remesh_preserve_volume = False
me_plane_022.use_remesh_preserve_attributes = False
me_plane_022.use_mirror_vertex_groups = False
me_plane_022.update()
me_plane_006 = bpy.data.meshes.new('Plane.006')
me_plane_006.from_pydata([(4.511, 6.472, 0.05), (4.511, 1.516, 0.05), (-4.511, -6.472, 0.05), (-4.511, 6.472, 0.05), (-4.511, 5.025, 0.05), (4.511, 5.025, 0.05), (4.511, 6.024, 0.05), (-4.511, 6.024, 0.05), (4.511, -6.472, 0.05), (-4.511, 1.516, 0.05), (-4.511, -1.349, 0.05), (4.511, -1.349, 0.05), (4.511, 6.472, -0.05), (4.511, 1.516, -0.05), (-4.511, -6.472, -0.05), (-4.511, 6.472, -0.05), (-4.511, 5.025, -0.05), (4.511, 5.025, -0.05), (4.511, 6.024, -0.05), (-4.511, 6.024, -0.05), (4.511, -6.472, -0.05), (-4.511, 1.516, -0.05), (-4.511, -1.349, -0.05), (4.511, -1.349, -0.05)], [], [(6, 0, 3, 7), (4, 5, 6, 7), (4, 9, 1, 5), (10, 2, 8, 11), (9, 10, 11, 1), (19, 15, 12, 18), (19, 18, 17, 16), (17, 13, 21, 16), (23, 20, 14, 22), (13, 23, 22, 21), (2, 10, 22, 14), (4, 7, 19, 16), (0, 6, 18, 12), (3, 0, 12, 15), (6, 5, 17, 18), (5, 1, 13, 17), (7, 3, 15, 19), (8, 2, 14, 20), (9, 4, 16, 21), (10, 9, 21, 22), (1, 11, 8, 20, 23, 13)])
_uv = me_plane_006.uv_layers.new(name='UVMap')
_uv.uv.foreach_set('vector', [-2.208, 2.119, -2.208, 2.346, -6.328, 2.346, -6.328, 2.119, -6.328, 1.664, -2.208, 1.664, -2.208, 2.119, -6.328, 2.119, -6.328, 1.664, -6.328, 0.06833, -2.208, 0.06833, -2.208, 1.664, -6.328, -1.235, -6.328, -3.583, -2.208, -3.583, -2.208, -1.235, -6.328, 0.06833, -6.328, -1.235, -2.208, -1.235, -2.208, 0.06833, -6.328, 2.119, -6.328, 2.346, -2.208, 2.346, -2.208, 2.119, -6.328, 2.119, -2.208, 2.119, -2.208, 1.664, -6.328, 1.664, -2.208, 1.664, -2.208, 0.06833, -6.328, 0.06833, -6.328, 1.664, -2.208, -1.235, -2.208, -3.583, -6.328, -3.583, -6.328, -1.235, -2.208, 0.06833, -2.208, -1.235, -6.328, -1.235, -6.328, 0.06833, -6.328, -3.583, -6.328, -1.235, -6.328, -1.235, -6.328, -3.583, -6.328, 1.664, -6.328, 2.119, -6.328, 2.119, -6.328, 1.664, -2.208, 2.346, -2.208, 2.119, -2.208, 2.119, -2.208, 2.346, -6.328, 2.346, -2.208, 2.346, -2.208, 2.346, -6.328, 2.346, -2.208, 2.119, -2.208, 1.664, -2.208, 1.664, -2.208, 2.119, -2.208, 1.664, -2.208, 0.06833, -2.208, 0.06833, -2.208, 1.664, -6.328, 2.119, -6.328, 2.346, -6.328, 2.346, -6.328, 2.119, -2.208, -3.583, -6.328, -3.583, -6.328, -3.583, -2.208, -3.583, -6.328, 0.06833, -6.328, 1.664, -6.328, 1.664, -6.328, 0.06833, -6.328, -1.235, -6.328, 0.06833, -6.328, 0.06833, -6.328, -1.235, -2.208, 0.06833, -2.208, -1.235, -2.208, -3.583, -2.208, -3.583, -2.208, -1.235, -2.208, 0.06833])
me_plane_006.materials.append(mat_floor_mat)
me_plane_006.use_remesh_preserve_volume = False
me_plane_006.use_remesh_preserve_attributes = False
me_plane_006.use_mirror_vertex_groups = False
me_plane_006.update()
me_plane_003 = bpy.data.meshes.new('Plane.003')
me_plane_003.from_pydata([(-0.2654, -3.311, -0.05), (-0.2654, -0.9817, -0.05), (1.061, 0.5646, -0.05), (1.061, 0.01782, -0.05), (1.061, -3.311, -0.05), (-0.2654, 0.01782, -0.05), (1.061, -0.9817, -0.05), (-0.2654, 0.5646, -0.05), (0.9963, 3.252, -0.05), (-0.2654, 3.311, -0.05), (-1.029, -0.9817, -0.05), (-1.029, 0.01782, -0.05), (-1.029, 0.5646, -0.05), (-1.029, 3.311, -0.05), (0.7888, -3.311, -0.05), (0.7888, 0.01782, -0.05), (0.7888, -0.9817, -0.05), (0.7888, 0.5646, -0.05), (0.7888, 3.311, -0.05), (1.061, 3.057, -0.05), (-0.2654, 3.057, -0.05), (-1.029, 3.057, -0.05), (0.7888, 3.057, -0.05), (-1.061, -3.311, -0.05), (-0.2654, -3.311, 0.05), (-0.2654, -0.9817, 0.05), (1.061, 0.5646, 0.05), (1.061, 0.01782, 0.05), (1.061, -3.311, 0.05), (-0.2654, 0.01782, 0.05), (1.061, -0.9817, 0.05), (-0.2654, 0.5646, 0.05), (0.9963, 3.252, 0.05), (-0.2654, 3.311, 0.05), (-1.029, -0.9817, 0.05), (-1.029, 0.01782, 0.05), (-1.029, 0.5646, 0.05), (-1.029, 3.311, 0.05), (0.7888, -3.311, 0.05), (0.7888, 0.01782, 0.05), (0.7888, -0.9817, 0.05), (0.7888, 0.5646, 0.05), (0.7888, 3.311, 0.05), (1.061, 3.057, 0.05), (-0.2654, 3.057, 0.05), (-1.029, 3.057, 0.05), (0.7888, 3.057, 0.05), (-1.061, -3.311, 0.05)], [], [(16, 1, 5, 15), (16, 6, 4, 14), (17, 2, 3, 15), (22, 20, 9, 18), (20, 7, 12, 21), (7, 5, 11, 12), (5, 1, 10, 11), (19, 22, 18, 8), (7, 17, 15, 5), (1, 16, 14, 0), (6, 16, 15, 3), (2, 17, 22, 19), (9, 20, 21, 13), (17, 7, 20, 22), (0, 23, 10, 1), (39, 29, 25, 40), (38, 28, 30, 40), (39, 27, 26, 41), (42, 33, 44, 46), (45, 36, 31, 44), (36, 35, 29, 31), (35, 34, 25, 29), (32, 42, 46, 43), (29, 39, 41, 31), (24, 38, 40, 25), (27, 39, 40, 30), (43, 46, 41, 26), (37, 45, 44, 33), (46, 44, 31, 41), (25, 34, 47, 24), (18, 9, 33, 42), (2, 19, 43, 26), (11, 10, 34, 35), (12, 11, 35, 36), (13, 21, 45, 37), (9, 13, 37, 33), (8, 18, 42, 32), (19, 8, 32, 43), (21, 12, 36, 45), (10, 23, 47, 34)])
me_plane_003.materials.append(mat_ceiling_mat)
me_plane_003.use_remesh_preserve_volume = False
me_plane_003.use_remesh_preserve_attributes = False
me_plane_003.use_mirror_vertex_groups = False
me_plane_003.update()
me_plane_001 = bpy.data.meshes.new('Plane.001')
me_plane_001.from_pydata([(0.2332, -3.455, -0.05), (-1.113, -0.9499, -0.05), (0.2332, -0.9499, -0.05), (-1.113, -3.455, -0.05), (-1.03, 3.335, -0.05), (0.2332, 3.453, -0.05), (1.029, -0.9499, -0.05), (1.029, 3.455, -0.05), (-0.8026, -0.9499, -0.05), (-0.8026, -3.455, -0.05), (-0.8026, 3.453, -0.05), (0.2332, 3.129, -0.05), (-1.113, 3.129, -0.05), (1.029, 3.123, -0.05), (-0.8026, 3.129, -0.05), (1.113, -3.455, -0.05), (0.2332, -3.455, 0.05), (-1.113, -0.9499, 0.05), (0.2332, -0.9499, 0.05), (-1.113, -3.455, 0.05), (-1.03, 3.335, 0.05), (0.2332, 3.453, 0.05), (1.029, -0.9499, 0.05), (1.029, 3.455, 0.05), (-0.8026, -0.9499, 0.05), (-0.8026, -3.455, 0.05), (-0.8026, 3.453, 0.05), (0.2332, 3.129, 0.05), (-1.113, 3.129, 0.05), (1.029, 3.123, 0.05), (-0.8026, 3.129, 0.05), (1.113, -3.455, 0.05)], [], [(8, 9, 3, 1), (14, 12, 4, 10), (11, 5, 7, 13), (11, 14, 10, 5), (2, 0, 9, 8), (2, 8, 14, 11), (2, 11, 13, 6), (8, 1, 12, 14), (2, 6, 15, 0), (17, 19, 25, 24), (26, 20, 28, 30), (29, 23, 21, 27), (21, 26, 30, 27), (24, 25, 16, 18), (27, 30, 24, 18), (22, 29, 27, 18), (30, 28, 17, 24), (16, 31, 22, 18), (1, 3, 19, 17), (5, 10, 26, 21), (4, 12, 28, 20), (6, 13, 29, 22), (7, 5, 21, 23), (10, 4, 20, 26), (12, 1, 17, 28), (13, 7, 23, 29), (15, 6, 22, 31)])
me_plane_001.materials.append(mat_ceiling_mat)
me_plane_001.use_remesh_preserve_volume = False
me_plane_001.use_remesh_preserve_attributes = False
me_plane_001.use_mirror_vertex_groups = False
me_plane_001.update()
me_plane_021 = bpy.data.meshes.new('Plane.021')
me_plane_021.from_pydata([(-1.944, 3.406, -0.05), (-2.525, 3.406, -0.05), (-1.944, 4.585, -0.05), (1.198, 4.585, -0.05), (-2.525, -4.585, -0.05), (-1.944, -4.585, -0.05), (2.525, -4.585, -0.05), (1.198, -4.585, -0.05), (1.198, 3.406, -0.05), (2.525, 3.406, -0.05), (2.525, 4.585, -0.05), (-2.525, 0.5405, -0.05), (-1.944, 0.5405, -0.05), (1.198, 0.5405, -0.05), (2.525, 0.5405, -0.05), (2.253, -4.585, -0.05), (2.253, 3.406, -0.05), (2.253, 4.585, -0.05), (2.253, 0.5405, -0.05), (0.4026, 4.585, -0.05), (0.4026, -4.585, -0.05), (0.4026, 3.406, -0.05), (0.4026, 0.5405, -0.05), (-1.944, 3.406, 0.05), (-2.525, 3.406, 0.05), (-1.944, 4.585, 0.05), (1.198, 4.585, 0.05), (-2.525, -4.585, 0.05), (-1.944, -4.585, 0.05), (2.525, -4.585, 0.05), (1.198, -4.585, 0.05), (1.198, 3.406, 0.05), (2.525, 3.406, 0.05), (2.525, 4.585, 0.05), (-2.525, 0.5405, 0.05), (-1.944, 0.5405, 0.05), (1.198, 0.5405, 0.05), (2.525, 0.5405, 0.05), (2.253, -4.585, 0.05), (2.253, 3.406, 0.05), (2.253, 4.585, 0.05), (2.253, 0.5405, 0.05), (0.4026, 4.585, 0.05), (0.4026, -4.585, 0.05), (0.4026, 3.406, 0.05), (0.4026, 0.5405, 0.05)], [], [(12, 5, 4, 11), (19, 3, 8, 21), (22, 13, 7, 20), (16, 8, 3, 17), (18, 16, 9, 14), (15, 18, 14, 6), (21, 8, 13, 22), (0, 12, 11, 1), (7, 13, 18, 15), (13, 8, 16, 18), (9, 16, 17, 10), (0, 21, 22, 12), (12, 22, 20, 5), (2, 19, 21, 0), (34, 27, 28, 35), (44, 31, 26, 42), (43, 30, 36, 45), (40, 26, 31, 39), (37, 32, 39, 41), (29, 37, 41, 38), (45, 36, 31, 44), (24, 34, 35, 23), (38, 41, 36, 30), (41, 39, 31, 36), (33, 40, 39, 32), (35, 45, 44, 23), (28, 43, 45, 35), (23, 44, 42, 25), (19, 2, 25, 42), (2, 0, 23, 25), (0, 1, 24, 23), (4, 5, 28, 27), (15, 6, 29, 38), (20, 7, 30, 43), (7, 15, 38, 30), (5, 20, 43, 28)])
me_plane_021.materials.append(mat_ceiling_mat)
me_plane_021.use_remesh_preserve_volume = False
me_plane_021.use_remesh_preserve_attributes = False
me_plane_021.use_mirror_vertex_groups = False
me_plane_021.update()
me_plane_020 = bpy.data.meshes.new('Plane.020')
me_plane_020.from_pydata([(2.452, -0.07927, -0.05), (2.452, 7.79, -0.05), (-4.145, 7.79, -0.05), (-4.145, 7.294, -0.05), (2.16, -7.79, -0.05), (4.145, -0.07927, -0.05), (2.16, -5.205, -0.05), (-4.145, -5.205, -0.05), (2.452, 7.294, -0.05), (2.452, 6.295, -0.05), (2.452, 3.965, -0.05), (2.452, 2.786, -0.05), (-4.145, 2.786, -0.05), (-4.145, 3.965, -0.05), (-4.145, 6.295, -0.05), (-4.145, -0.07927, -0.05), (4.145, -7.79, -0.05), (4.145, -4.84, -0.05), (2.452, -0.07927, 0.05), (2.452, 7.79, 0.05), (-4.145, 7.79, 0.05), (-4.145, 7.294, 0.05), (2.16, -7.79, 0.05), (4.145, -0.07927, 0.05), (2.16, -5.205, 0.05), (-4.145, -5.205, 0.05), (2.452, 7.294, 0.05), (2.452, 6.295, 0.05), (2.452, 3.965, 0.05), (2.452, 2.786, 0.05), (-4.145, 2.786, 0.05), (-4.145, 3.965, 0.05), (-4.145, 6.295, 0.05), (-4.145, -0.07927, 0.05), (4.145, -7.79, 0.05), (4.145, -4.84, 0.05)], [], [(11, 12, 13, 10), (2, 1, 8, 3), (9, 14, 3, 8), (9, 10, 13, 14), (11, 0, 15, 12), (7, 15, 0, 6), (5, 17, 6, 0), (6, 17, 16, 4), (28, 31, 30, 29), (21, 26, 19, 20), (26, 21, 32, 27), (32, 31, 28, 27), (30, 33, 18, 29), (24, 18, 33, 25), (18, 24, 35, 23), (22, 34, 35, 24), (6, 4, 22, 24), (5, 0, 18, 23), (7, 6, 24, 25), (8, 1, 19, 26), (1, 2, 20, 19), (4, 16, 34, 22), (9, 8, 26, 27), (10, 9, 27, 28), (11, 10, 28, 29), (0, 11, 29, 18)])
me_plane_020.materials.append(mat_ceiling_mat)
me_plane_020.use_remesh_preserve_volume = False
me_plane_020.use_remesh_preserve_attributes = False
me_plane_020.use_mirror_vertex_groups = False
me_plane_020.update()
me_plane_019 = bpy.data.meshes.new('Plane.019')
me_plane_019.from_pydata([(3.143, 1.166, -0.05), (2.056, 6.547, -0.05), (-3.143, 1.165, -0.05), (-3.143, 6.547, -0.05), (2.056, 1.165, -0.05), (-3.143, -6.547, -0.05), (2.056, -6.547, -0.05), (-3.143, -3.596, -0.05), (2.056, -3.596, -0.05), (3.045, -6.547, -0.05), (3.045, -3.596, -0.05), (3.143, 1.166, 0.05), (2.056, 6.547, 0.05), (-3.143, 1.165, 0.05), (-3.143, 6.547, 0.05), (2.056, 1.165, 0.05), (-3.143, -6.547, 0.05), (2.056, -6.547, 0.05), (-3.143, -3.596, 0.05), (2.056, -3.596, 0.05), (3.045, -6.547, 0.05), (3.045, -3.596, 0.05)], [], [(3, 1, 4, 2), (4, 8, 7, 2), (6, 5, 7, 8), (0, 10, 8, 4), (9, 6, 8, 10), (13, 15, 12, 14), (13, 18, 19, 15), (19, 18, 16, 17), (15, 19, 21, 11), (21, 19, 17, 20), (3, 2, 13, 14), (0, 4, 15, 11), (4, 1, 12, 15), (1, 3, 14, 12), (5, 6, 17, 16), (6, 9, 20, 17)])
me_plane_019.materials.append(mat_ceiling_mat)
me_plane_019.use_remesh_preserve_volume = False
me_plane_019.use_remesh_preserve_attributes = False
me_plane_019.use_mirror_vertex_groups = False
me_plane_019.update()
me_plane_018 = bpy.data.meshes.new('Plane.018')
me_plane_018.from_pydata([(-2.302, 3.254, -0.05), (-0.9558, 4.459, -0.05), (2.399, 4.459, -0.05), (-2.302, 4.459, -0.05), (2.399, 3.3, -0.05), (-0.9558, 3.254, -0.05), (-2.399, -4.459, -0.05), (-2.399, -1.509, -0.05), (2.399, -4.459, -0.05), (2.399, -1.509, -0.05), (-0.9558, -4.459, -0.05), (-0.9558, -1.509, -0.05), (-1.992, 4.459, -0.05), (-1.992, 3.254, -0.05), (-2.067, -4.459, -0.05), (-2.067, -1.509, -0.05), (-0.07619, 4.459, -0.05), (-0.07619, 3.265, -0.05), (-0.07619, -4.459, -0.05), (-0.07619, -1.509, -0.05), (-2.302, 3.254, 0.05), (-0.9558, 4.459, 0.05), (2.399, 4.459, 0.05), (-2.302, 4.459, 0.05), (2.399, 3.3, 0.05), (-0.9558, 3.254, 0.05), (-2.399, -4.459, 0.05), (-2.399, -1.509, 0.05), (2.399, -4.459, 0.05), (2.399, -1.509, 0.05), (-0.9558, -4.459, 0.05), (-0.9558, -1.509, 0.05), (-1.992, 4.459, 0.05), (-1.992, 3.254, 0.05), (-2.067, -4.459, 0.05), (-2.067, -1.509, 0.05), (-0.07619, 4.459, 0.05), (-0.07619, 3.265, 0.05), (-0.07619, -4.459, 0.05), (-0.07619, -1.509, 0.05)], [], [(13, 12, 1, 5), (16, 17, 5, 1), (15, 14, 6, 7), (19, 18, 10, 11), (17, 4, 9, 19), (13, 15, 7, 0), (5, 11, 15, 13), (11, 10, 14, 15), (0, 3, 12, 13), (5, 17, 19, 11), (9, 8, 18, 19), (2, 4, 17, 16), (25, 21, 32, 33), (21, 25, 37, 36), (27, 26, 34, 35), (31, 30, 38, 39), (39, 29, 24, 37), (20, 27, 35, 33), (33, 35, 31, 25), (35, 34, 30, 31), (33, 32, 23, 20), (31, 39, 37, 25), (39, 38, 28, 29), (36, 37, 24, 22), (3, 0, 20, 23), (4, 2, 22, 24), (6, 14, 34, 26), (10, 18, 38, 30), (14, 10, 30, 34), (2, 16, 36, 22), (18, 8, 28, 38)])
me_plane_018.materials.append(mat_ceiling_mat)
me_plane_018.use_remesh_preserve_volume = False
me_plane_018.use_remesh_preserve_attributes = False
me_plane_018.use_mirror_vertex_groups = False
me_plane_018.update()
me_plane_017 = bpy.data.meshes.new('Plane.017')
me_plane_017.from_pydata([(3.881, -6.55, -0.05), (3.881, 6.55, -0.05), (-2.467, 1.209, -0.05), (-2.467, 6.55, -0.05), (-3.881, 1.209, -0.05), (3.881, 1.209, -0.05), (-2.467, -6.55, -0.05), (-3.881, -6.55, -0.05), (3.881, -3.599, -0.05), (-2.467, -3.599, -0.05), (-3.881, -3.599, -0.05), (3.881, -6.55, 0.05), (3.881, 6.55, 0.05), (-2.467, 1.209, 0.05), (-2.467, 6.55, 0.05), (-3.881, 1.209, 0.05), (3.881, 1.209, 0.05), (-2.467, -6.55, 0.05), (-3.881, -6.55, 0.05), (3.881, -3.599, 0.05), (-2.467, -3.599, 0.05), (-3.881, -3.599, 0.05)], [], [(3, 1, 5, 2), (8, 9, 2, 5), (10, 9, 6, 7), (4, 2, 9, 10), (0, 6, 9, 8), (13, 16, 12, 14), (16, 13, 20, 19), (18, 17, 20, 21), (21, 20, 13, 15), (19, 20, 17, 11), (3, 2, 13, 14), (2, 4, 15, 13), (5, 1, 12, 16), (1, 3, 14, 12), (8, 5, 16, 19), (6, 0, 11, 17), (7, 6, 17, 18), (0, 8, 19, 11)])
me_plane_017.materials.append(mat_ceiling_mat)
me_plane_017.use_remesh_preserve_volume = False
me_plane_017.use_remesh_preserve_attributes = False
me_plane_017.use_mirror_vertex_groups = False
me_plane_017.update()
me_plane_016 = bpy.data.meshes.new('Plane.016')
me_plane_016.from_pydata([(4.515, 6.488, -0.05), (4.515, 1.503, -0.05), (-4.515, -6.488, -0.05), (-4.515, 6.488, -0.05), (-4.515, 5.012, -0.05), (4.515, 5.012, -0.05), (4.515, 6.011, -0.05), (-4.515, 6.011, -0.05), (4.515, -6.488, -0.05), (-4.515, 1.503, -0.05), (-4.515, -1.362, -0.05), (4.515, -1.362, -0.05), (4.515, 6.488, 0.05), (4.515, 1.503, 0.05), (-4.515, -6.488, 0.05), (-4.515, 6.488, 0.05), (-4.515, 5.012, 0.05), (4.515, 5.012, 0.05), (4.515, 6.011, 0.05), (-4.515, 6.011, 0.05), (4.515, -6.488, 0.05), (-4.515, 1.503, 0.05), (-4.515, -1.362, 0.05), (4.515, -1.362, 0.05)], [], [(6, 7, 3, 0), (4, 7, 6, 5), (4, 5, 1, 9), (10, 11, 8, 2), (9, 1, 11, 10), (12, 15, 19, 18), (17, 18, 19, 16), (21, 13, 17, 16), (14, 20, 23, 22), (22, 23, 13, 21), (10, 2, 14, 22), (7, 4, 16, 19), (6, 0, 12, 18), (0, 3, 15, 12), (5, 6, 18, 17), (1, 5, 17, 13), (3, 7, 19, 15), (2, 8, 20, 14), (4, 9, 21, 16), (9, 10, 22, 21)])
me_plane_016.materials.append(mat_ceiling_mat)
me_plane_016.use_remesh_preserve_volume = False
me_plane_016.use_remesh_preserve_attributes = False
me_plane_016.use_mirror_vertex_groups = False
me_plane_016.update()
me_plane_012 = bpy.data.meshes.new('Plane.012')
me_plane_012.from_pydata([], [], [])
me_plane_012.materials.append(mat_ceiling_mat)
me_plane_012.use_remesh_preserve_volume = False
me_plane_012.use_remesh_preserve_attributes = False
me_plane_012.use_mirror_vertex_groups = False
me_plane_012.update()

# ---- objects
ob_zimmerboden_008 = bpy.data.objects.new('Zimmerboden.008', me_plane_014)
ob_zimmerboden_007 = bpy.data.objects.new('Zimmerboden.007', me_plane_013)
ob_zimmerboden_006 = bpy.data.objects.new('Zimmerboden.006', me_plane_011)
ob_zimmerboden_005 = bpy.data.objects.new('Zimmerboden.005', me_plane_010)
ob_zimmerboden_004 = bpy.data.objects.new('Zimmerboden.004', me_plane_009)
ob_zimmerboden_003 = bpy.data.objects.new('Zimmerboden.003', me_plane_008)
ob_zimmerboden_002 = bpy.data.objects.new('Zimmerboden.002', me_plane_007)
ob_zimmerboden_001 = bpy.data.objects.new('Zimmerboden.001', me_plane_005)
ob_floor_003 = bpy.data.objects.new('floor.003', me_plane_004)
ob_badezimmer_boden = bpy.data.objects.new('badezimmer_boden', me_plane_002)
ob_zimmerboden = bpy.data.objects.new('Zimmerboden', me_plane)
ob_floor_006 = bpy.data.objects.new('floor.006', me_plane_028)
ob_floor_005 = bpy.data.objects.new('floor.005', me_plane_027)
ob_floor_002 = bpy.data.objects.new('floor.002', me_plane_025)
ob_floor_001 = bpy.data.objects.new('floor.001', me_plane_024)
ob_floor_000 = bpy.data.objects.new('floor.000', me_plane_022)
ob_floor_004 = bpy.data.objects.new('floor.004', me_plane_006)
ob_ceiling_008 = bpy.data.objects.new('ceiling.008', me_plane_003)
ob_ceiling_007 = bpy.data.objects.new('ceiling.007', me_plane_001)
ob_ceiling_006 = bpy.data.objects.new('ceiling.006', me_plane_021)
ob_ceiling_005 = bpy.data.objects.new('ceiling.005', me_plane_020)
ob_ceiling_004 = bpy.data.objects.new('ceiling.004', me_plane_019)
ob_ceiling_002 = bpy.data.objects.new('ceiling.002', me_plane_018)
ob_ceiling_001 = bpy.data.objects.new('ceiling.001', me_plane_017)
ob_ceiling_000 = bpy.data.objects.new('ceiling.000', me_plane_016)
ob_ceiling_003 = bpy.data.objects.new('ceiling.003', me_plane_012)

# ---- transforms, parenting, visibility, modifiers, constraints
ob_zimmerboden_008.location = (23.93, 0.8889, 0.08079)
ob_zimmerboden_008.lineart.crease_threshold = 0.0
ob_zimmerboden_007.location = (14.84, -6.728, 0.08079)
ob_zimmerboden_007.lineart.crease_threshold = 0.0
ob_zimmerboden_006.location = (3.416, 2.324, 0.08079)
ob_zimmerboden_006.lineart.crease_threshold = 0.0
ob_zimmerboden_005.location = (11.58, 0.8593, 0.08079)
ob_zimmerboden_005.lineart.crease_threshold = 0.0
ob_zimmerboden_004.location = (-0.457, -3.974, 0.08079)
ob_zimmerboden_004.lineart.crease_threshold = 0.0
ob_zimmerboden_003.location = (-10.74, -5.02, 0.08079)
ob_zimmerboden_003.lineart.crease_threshold = 0.0
ob_zimmerboden_002.location = (-11.56, -0.9389, 0.08079)
ob_zimmerboden_002.lineart.crease_threshold = 0.0
ob_zimmerboden_001.location = (-9.485, 3.687, 0.08079)
ob_zimmerboden_001.lineart.crease_threshold = 0.0
ob_floor_003.location = (15.69, 2.869, 0.01625)
ob_floor_003.lineart.crease_threshold = 0.0
ob_badezimmer_boden.location = (-10.13, 2.619, 0.06629)
ob_badezimmer_boden.lineart.crease_threshold = 0.0
ob_zimmerboden.location = (25.09, -5.58, 0.08079)
ob_zimmerboden.lineart.crease_threshold = 0.0
ob_floor_006.location = (-3.481, -2.297, 0.01625)
ob_floor_006.lineart.crease_threshold = 0.0
ob_floor_005.location = (2.358, 1.018, 0.01625)
ob_floor_005.lineart.crease_threshold = 0.0
ob_floor_002.location = (10.49, -2.927, 0.01625)
ob_floor_002.lineart.crease_threshold = 0.0
ob_floor_001.location = (16.97, -5.007, 0.01625)
ob_floor_001.lineart.crease_threshold = 0.0
ob_floor_000.location = (23.24, -2.936, 0.01625)
ob_floor_000.lineart.crease_threshold = 0.0
ob_floor_004.location = (-9.473, -0.4084, 0.01625)
ob_floor_004.lineart.crease_threshold = 0.0
ob_ceiling_008.location = (-0.9724, 5.598, 3.036)
ob_ceiling_008.lineart.crease_threshold = 0.0
ob_ceiling_007.location = (15.78, 2.904, 3.036)
ob_ceiling_007.lineart.crease_threshold = 0.0
ob_ceiling_006.location = (-2.436, -2.298, 3.036)
ob_ceiling_006.lineart.crease_threshold = 0.0
ob_ceiling_005.location = (4.234, -1.679, 3.036)
ob_ceiling_005.lineart.crease_threshold = 0.0
ob_ceiling_004.location = (11.52, -2.922, 3.036)
ob_ceiling_004.lineart.crease_threshold = 0.0
ob_ceiling_002.location = (16.97, -5.01, 3.036)
ob_ceiling_002.lineart.crease_threshold = 0.0
ob_ceiling_001.location = (23.25, -2.919, 3.036)
ob_ceiling_001.lineart.crease_threshold = 0.0
ob_ceiling_000.location = (-9.476, -0.3954, 3.036)
ob_ceiling_000.lineart.crease_threshold = 0.0
ob_ceiling_003.location = (-9.476, -0.3954, 3.036)
ob_ceiling_003.lineart.crease_threshold = 0.0

# ---- collection membership
col_collection_11.objects.link(ob_zimmerboden_008)
col_collection_11.objects.link(ob_zimmerboden_007)
col_collection_11.objects.link(ob_zimmerboden_006)
col_collection_11.objects.link(ob_zimmerboden_005)
col_collection_11.objects.link(ob_zimmerboden_004)
col_collection_11.objects.link(ob_zimmerboden_003)
col_collection_11.objects.link(ob_zimmerboden_002)
col_collection_11.objects.link(ob_zimmerboden_001)
col_collection_11.objects.link(ob_floor_003)
col_collection_11.objects.link(ob_badezimmer_boden)
col_collection_11.objects.link(ob_zimmerboden)
col_collection_11.objects.link(ob_floor_006)
col_collection_11.objects.link(ob_floor_005)
col_collection_11.objects.link(ob_floor_002)
col_collection_11.objects.link(ob_floor_001)
col_collection_11.objects.link(ob_floor_000)
col_collection_11.objects.link(ob_floor_004)
col_collection_12.objects.link(ob_ceiling_008)
col_collection_12.objects.link(ob_ceiling_007)
col_collection_12.objects.link(ob_ceiling_006)
col_collection_12.objects.link(ob_ceiling_005)
col_collection_12.objects.link(ob_ceiling_004)
col_collection_12.objects.link(ob_ceiling_002)
col_collection_12.objects.link(ob_ceiling_001)
col_collection_12.objects.link(ob_ceiling_000)
col_collection_12.objects.link(ob_ceiling_003)

# ---- scene / render settings (as saved in the file)
scene.frame_start = 1; scene.frame_end = 51; scene.frame_set(0)
scene.render.engine = 'BLENDER_EEVEE_NEXT'
scene.render.resolution_percentage = 50
scene.render.dither_intensity = 0.0
scene.cycles.use_denoising = False
scene.cycles.samples = 10
scene.cycles.sampling_pattern = 'TABULATED_SOBOL'
scene.cycles.light_sampling_threshold = 0.0
scene.cycles.use_adaptive_sampling = False
scene.cycles.use_light_tree = False
scene.cycles.blur_glossy = 0.0
scene.cycles.pixel_filter_type = 'GAUSSIAN'
scene.cycles.sample_clamp_indirect = 0.0
scene.view_settings.view_transform = 'Standard'
bpy.context.view_layer.update()

# ---- added for rendering (the .blend has no active camera and no usable light): camera, sun
cam_auto = bpy.data.cameras.new('AutoCamera')
cam_auto.lens = 50.0
cam_auto.sensor_width = 36.0
cam_auto.clip_end = 1000.0
ob_auto_camera = bpy.data.objects.new('AutoCamera', cam_auto)
scene.collection.objects.link(ob_auto_camera)
ob_auto_camera.location = (48.2148, -50.2556, 33.3369)
ob_auto_camera.rotation_euler = (1.09748, -7.21219e-08, 0.694738)
scene.camera = ob_auto_camera
light_auto_sun = bpy.data.lights.new('AutoSun', 'SUN')
light_auto_sun.energy = 3.0
light_auto_sun.angle = 0.0523599
ob_auto_sun = bpy.data.objects.new('AutoSun', light_auto_sun)
scene.collection.objects.link(ob_auto_sun)
ob_auto_sun.rotation_euler = (0.872665, 0.174533, 0.523599)
bpy.context.view_layer.update()
